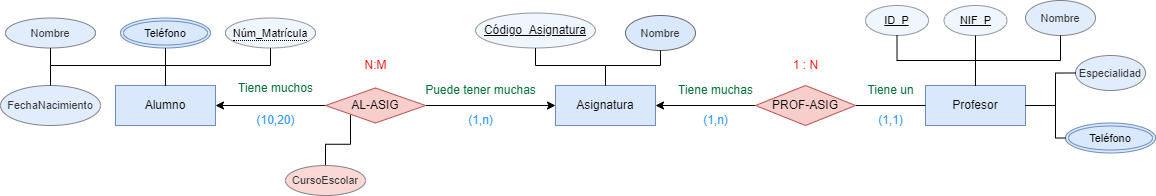

The diagram above was exported from draw.io. Its source (the exported page's mxGraphModel, read from the mxfile embedded in the PNG):
<mxGraphModel dx="1247" dy="247" grid="1" gridSize="10" guides="1" tooltips="1" connect="1" arrows="1" fold="1" page="1" pageScale="1" pageWidth="827" pageHeight="1169" math="0" shadow="0">
  <root>
    <mxCell id="0" />
    <mxCell id="1" parent="0" />
    <mxCell id="qam9-jEMJAp1P9S93s-3-6" value="Alumno" style="whiteSpace=wrap;html=1;align=center;fillColor=#dae8fc;strokeColor=#6C8EBF;" parent="1" vertex="1">
      <mxGeometry x="-50" y="270" width="100" height="40" as="geometry" />
    </mxCell>
    <mxCell id="qam9-jEMJAp1P9S93s-3-7" value="Profesor" style="whiteSpace=wrap;html=1;align=center;fillColor=#DAE8FC;strokeColor=#6C8EBF;" parent="1" vertex="1">
      <mxGeometry x="760" y="270" width="100" height="40" as="geometry" />
    </mxCell>
    <mxCell id="qam9-jEMJAp1P9S93s-3-8" value="Asignatura" style="whiteSpace=wrap;html=1;align=center;fillColor=#dae8fc;strokeColor=#6c8ebf;" parent="1" vertex="1">
      <mxGeometry x="390" y="270" width="100" height="40" as="geometry" />
    </mxCell>
    <mxCell id="qam9-jEMJAp1P9S93s-3-28" style="edgeStyle=orthogonalEdgeStyle;rounded=0;orthogonalLoop=1;jettySize=auto;html=1;entryX=0;entryY=0.5;entryDx=0;entryDy=0;" parent="1" source="qam9-jEMJAp1P9S93s-3-9" target="qam9-jEMJAp1P9S93s-3-8" edge="1">
      <mxGeometry relative="1" as="geometry" />
    </mxCell>
    <mxCell id="qam9-jEMJAp1P9S93s-3-34" style="edgeStyle=orthogonalEdgeStyle;rounded=0;orthogonalLoop=1;jettySize=auto;html=1;entryX=1;entryY=0.5;entryDx=0;entryDy=0;" parent="1" source="qam9-jEMJAp1P9S93s-3-9" target="qam9-jEMJAp1P9S93s-3-6" edge="1">
      <mxGeometry relative="1" as="geometry" />
    </mxCell>
    <mxCell id="qam9-jEMJAp1P9S93s-3-45" style="edgeStyle=orthogonalEdgeStyle;rounded=0;orthogonalLoop=1;jettySize=auto;html=1;entryX=1;entryY=0.5;entryDx=0;entryDy=0;" parent="1" source="qam9-jEMJAp1P9S93s-3-11" target="qam9-jEMJAp1P9S93s-3-8" edge="1">
      <mxGeometry relative="1" as="geometry" />
    </mxCell>
    <mxCell id="qam9-jEMJAp1P9S93s-3-46" style="edgeStyle=orthogonalEdgeStyle;rounded=0;orthogonalLoop=1;jettySize=auto;html=1;entryX=0;entryY=0.5;entryDx=0;entryDy=0;endArrow=none;endFill=0;" parent="1" source="qam9-jEMJAp1P9S93s-3-11" target="qam9-jEMJAp1P9S93s-3-7" edge="1">
      <mxGeometry relative="1" as="geometry" />
    </mxCell>
    <mxCell id="qam9-jEMJAp1P9S93s-3-12" value="&lt;span style=&quot;border-bottom: 1px dotted&quot;&gt;&lt;font style=&quot;font-size: 11px;&quot;&gt;Núm_Matrícula&lt;/font&gt;&lt;/span&gt;" style="ellipse;whiteSpace=wrap;html=1;align=center;fillColor=#DAE8FC;opacity=40;" parent="1" vertex="1">
      <mxGeometry x="60" y="202.5" width="90" height="30" as="geometry" />
    </mxCell>
    <mxCell id="qam9-jEMJAp1P9S93s-3-13" value="&lt;font style=&quot;font-size: 11px;&quot;&gt;Nombre&lt;/font&gt;" style="ellipse;whiteSpace=wrap;html=1;align=center;fillColor=#DAE8FC;fontColor=#333333;strokeColor=#666666;opacity=80;" parent="1" vertex="1">
      <mxGeometry x="-160" y="202.5" width="90" height="30" as="geometry" />
    </mxCell>
    <mxCell id="qam9-jEMJAp1P9S93s-3-14" value="&lt;font style=&quot;font-size: 11px;&quot;&gt;FechaNacimiento&lt;br&gt;&lt;/font&gt;" style="ellipse;whiteSpace=wrap;html=1;align=center;fillColor=#DAE8FC;fontColor=#333333;strokeColor=#666666;opacity=80;" parent="1" vertex="1">
      <mxGeometry x="-165" y="270" width="100" height="40" as="geometry" />
    </mxCell>
    <mxCell id="qam9-jEMJAp1P9S93s-3-16" value="&lt;font style=&quot;font-size: 11px;&quot;&gt;Teléfono&lt;/font&gt;" style="ellipse;shape=doubleEllipse;margin=3;whiteSpace=wrap;html=1;align=center;fillColor=#DAE8FC;strokeColor=#6C8EBF;" parent="1" vertex="1">
      <mxGeometry x="-45" y="202.5" width="90" height="30" as="geometry" />
    </mxCell>
    <mxCell id="qam9-jEMJAp1P9S93s-3-23" style="edgeStyle=orthogonalEdgeStyle;rounded=0;orthogonalLoop=1;jettySize=auto;html=1;entryX=0.5;entryY=1;entryDx=0;entryDy=0;endArrow=none;endFill=0;exitX=0.5;exitY=0;exitDx=0;exitDy=0;" parent="1" source="qam9-jEMJAp1P9S93s-3-6" target="qam9-jEMJAp1P9S93s-3-16" edge="1">
      <mxGeometry relative="1" as="geometry">
        <mxPoint x="160" y="180" as="sourcePoint" />
        <mxPoint x="100" y="180" as="targetPoint" />
      </mxGeometry>
    </mxCell>
    <mxCell id="qam9-jEMJAp1P9S93s-3-25" style="edgeStyle=orthogonalEdgeStyle;rounded=0;orthogonalLoop=1;jettySize=auto;html=1;entryX=0.5;entryY=0;entryDx=0;entryDy=0;endArrow=none;endFill=0;exitX=0.5;exitY=1;exitDx=0;exitDy=0;" parent="1" source="qam9-jEMJAp1P9S93s-3-12" target="qam9-jEMJAp1P9S93s-3-6" edge="1">
      <mxGeometry relative="1" as="geometry">
        <mxPoint x="180" y="200" as="sourcePoint" />
        <mxPoint x="120" y="200" as="targetPoint" />
        <Array as="points">
          <mxPoint x="105" y="250" />
          <mxPoint y="250" />
        </Array>
      </mxGeometry>
    </mxCell>
    <mxCell id="qam9-jEMJAp1P9S93s-3-35" style="edgeStyle=orthogonalEdgeStyle;rounded=0;orthogonalLoop=1;jettySize=auto;html=1;entryX=0.5;entryY=0;entryDx=0;entryDy=0;endArrow=none;endFill=0;" parent="1" target="qam9-jEMJAp1P9S93s-3-14" edge="1">
      <mxGeometry relative="1" as="geometry">
        <mxPoint y="270" as="sourcePoint" />
        <mxPoint x="-95" y="330" as="targetPoint" />
        <Array as="points">
          <mxPoint y="250" />
          <mxPoint x="-115" y="250" />
        </Array>
      </mxGeometry>
    </mxCell>
    <mxCell id="qam9-jEMJAp1P9S93s-3-37" style="edgeStyle=orthogonalEdgeStyle;rounded=0;orthogonalLoop=1;jettySize=auto;html=1;entryX=0.5;entryY=1;entryDx=0;entryDy=0;endArrow=none;endFill=0;exitX=0.5;exitY=0;exitDx=0;exitDy=0;" parent="1" source="qam9-jEMJAp1P9S93s-3-6" target="qam9-jEMJAp1P9S93s-3-13" edge="1">
      <mxGeometry relative="1" as="geometry">
        <mxPoint x="-140" y="290" as="sourcePoint" />
        <mxPoint x="-230" y="155" as="targetPoint" />
        <Array as="points">
          <mxPoint y="250" />
          <mxPoint x="-115" y="250" />
        </Array>
      </mxGeometry>
    </mxCell>
    <mxCell id="qam9-jEMJAp1P9S93s-3-39" value="&lt;font style=&quot;font-size: 11px;&quot;&gt;Nombre&lt;br&gt;&lt;/font&gt;" style="ellipse;whiteSpace=wrap;html=1;align=center;fillColor=#DAE8FC;fontColor=#333333;strokeColor=#666666;" parent="1" vertex="1">
      <mxGeometry x="460" y="200" width="70" height="35" as="geometry" />
    </mxCell>
    <mxCell id="qam9-jEMJAp1P9S93s-3-41" style="edgeStyle=orthogonalEdgeStyle;rounded=0;orthogonalLoop=1;jettySize=auto;html=1;entryX=0.5;entryY=0;entryDx=0;entryDy=0;endArrow=none;endFill=0;exitX=0.5;exitY=1;exitDx=0;exitDy=0;" parent="1" source="qam9-jEMJAp1P9S93s-3-39" target="qam9-jEMJAp1P9S93s-3-8" edge="1">
      <mxGeometry relative="1" as="geometry">
        <mxPoint x="330" y="160" as="sourcePoint" />
        <mxPoint x="375" y="200" as="targetPoint" />
        <Array as="points">
          <mxPoint x="495" y="250" />
          <mxPoint x="440" y="250" />
        </Array>
      </mxGeometry>
    </mxCell>
    <mxCell id="qam9-jEMJAp1P9S93s-3-44" style="edgeStyle=orthogonalEdgeStyle;rounded=0;orthogonalLoop=1;jettySize=auto;html=1;entryX=0.5;entryY=0;entryDx=0;entryDy=0;endArrow=none;endFill=0;" parent="1" source="qam9-jEMJAp1P9S93s-3-43" target="qam9-jEMJAp1P9S93s-3-8" edge="1">
      <mxGeometry relative="1" as="geometry">
        <Array as="points">
          <mxPoint x="370" y="250" />
          <mxPoint x="440" y="250" />
        </Array>
      </mxGeometry>
    </mxCell>
    <mxCell id="qam9-jEMJAp1P9S93s-3-43" value="Código_Asignatura" style="ellipse;whiteSpace=wrap;html=1;align=center;fontStyle=4;fillColor=#DAE8FC;opacity=40;" parent="1" vertex="1">
      <mxGeometry x="310" y="197.5" width="120" height="35" as="geometry" />
    </mxCell>
    <mxCell id="qam9-jEMJAp1P9S93s-3-53" value="&lt;font style=&quot;font-size: 11px;&quot;&gt;ID_P&lt;/font&gt;" style="ellipse;whiteSpace=wrap;html=1;align=center;fontStyle=4;fillColor=#DAE8FC;opacity=40;" parent="1" vertex="1">
      <mxGeometry x="700" y="190" width="63" height="30" as="geometry" />
    </mxCell>
    <mxCell id="qam9-jEMJAp1P9S93s-3-54" value="&lt;font style=&quot;font-size: 11px;&quot;&gt;NIF_P&lt;/font&gt;" style="ellipse;whiteSpace=wrap;html=1;align=center;fontStyle=4;fillColor=#DAE8FC;opacity=40;" parent="1" vertex="1">
      <mxGeometry x="778.5" y="190" width="63" height="30" as="geometry" />
    </mxCell>
    <mxCell id="qam9-jEMJAp1P9S93s-3-55" style="edgeStyle=orthogonalEdgeStyle;rounded=0;orthogonalLoop=1;jettySize=auto;html=1;entryX=0.5;entryY=0;entryDx=0;entryDy=0;endArrow=none;endFill=0;exitX=0.5;exitY=1;exitDx=0;exitDy=0;" parent="1" source="qam9-jEMJAp1P9S93s-3-53" target="qam9-jEMJAp1P9S93s-3-7" edge="1">
      <mxGeometry relative="1" as="geometry">
        <mxPoint x="860" y="230" as="sourcePoint" />
        <mxPoint x="800" y="195" as="targetPoint" />
      </mxGeometry>
    </mxCell>
    <mxCell id="qam9-jEMJAp1P9S93s-3-58" style="edgeStyle=orthogonalEdgeStyle;rounded=0;orthogonalLoop=1;jettySize=auto;html=1;entryX=0;entryY=1;entryDx=0;entryDy=0;endArrow=none;endFill=0;" parent="1" source="qam9-jEMJAp1P9S93s-3-57" target="qam9-jEMJAp1P9S93s-3-9" edge="1">
      <mxGeometry relative="1" as="geometry" />
    </mxCell>
    <mxCell id="qam9-jEMJAp1P9S93s-3-57" value="&lt;font style=&quot;font-size: 11px;&quot;&gt;CursoEscolar&lt;br&gt;&lt;/font&gt;" style="ellipse;whiteSpace=wrap;html=1;align=center;fillColor=#F8CECC;fontColor=#333333;strokeColor=#666666;opacity=80;" parent="1" vertex="1">
      <mxGeometry x="120" y="350" width="80" height="30" as="geometry" />
    </mxCell>
    <mxCell id="qam9-jEMJAp1P9S93s-3-60" value="&lt;font style=&quot;font-size: 11px;&quot;&gt;Nombre&lt;br&gt;&lt;/font&gt;" style="ellipse;whiteSpace=wrap;html=1;align=center;fillColor=#DAE8FC;fontColor=#333333;strokeColor=#666666;opacity=80;" parent="1" vertex="1">
      <mxGeometry x="860" y="185" width="70" height="35" as="geometry" />
    </mxCell>
    <mxCell id="qam9-jEMJAp1P9S93s-3-61" value="&lt;font style=&quot;font-size: 11px;&quot;&gt;Especialidad&lt;br&gt;&lt;/font&gt;" style="ellipse;whiteSpace=wrap;html=1;align=center;fillColor=#DAE8FC;fontColor=#333333;strokeColor=#666666;opacity=80;" parent="1" vertex="1">
      <mxGeometry x="910" y="240" width="70" height="35" as="geometry" />
    </mxCell>
    <mxCell id="qam9-jEMJAp1P9S93s-3-62" value="&lt;font style=&quot;font-size: 11px;&quot;&gt;Teléfono&lt;/font&gt;" style="ellipse;shape=doubleEllipse;margin=3;whiteSpace=wrap;html=1;align=center;fillColor=#DAE8FC;strokeColor=#6C8EBF;" parent="1" vertex="1">
      <mxGeometry x="900" y="307.5" width="90" height="30" as="geometry" />
    </mxCell>
    <mxCell id="qam9-jEMJAp1P9S93s-3-64" style="edgeStyle=orthogonalEdgeStyle;rounded=0;orthogonalLoop=1;jettySize=auto;html=1;entryX=0.5;entryY=0;entryDx=0;entryDy=0;endArrow=none;endFill=0;exitX=0.5;exitY=1;exitDx=0;exitDy=0;" parent="1" source="qam9-jEMJAp1P9S93s-3-60" target="qam9-jEMJAp1P9S93s-3-7" edge="1">
      <mxGeometry relative="1" as="geometry">
        <mxPoint x="996.5" y="110" as="sourcePoint" />
        <mxPoint x="1019.5" y="160" as="targetPoint" />
      </mxGeometry>
    </mxCell>
    <mxCell id="qam9-jEMJAp1P9S93s-3-65" style="edgeStyle=orthogonalEdgeStyle;rounded=0;orthogonalLoop=1;jettySize=auto;html=1;entryX=1;entryY=0.5;entryDx=0;entryDy=0;endArrow=none;endFill=0;exitX=0;exitY=0.5;exitDx=0;exitDy=0;" parent="1" source="qam9-jEMJAp1P9S93s-3-61" target="qam9-jEMJAp1P9S93s-3-7" edge="1">
      <mxGeometry relative="1" as="geometry">
        <mxPoint x="980" y="335" as="sourcePoint" />
        <mxPoint x="920" y="367" as="targetPoint" />
        <Array as="points">
          <mxPoint x="890" y="258" />
          <mxPoint x="890" y="290" />
        </Array>
      </mxGeometry>
    </mxCell>
    <mxCell id="qam9-jEMJAp1P9S93s-3-66" style="edgeStyle=orthogonalEdgeStyle;rounded=0;orthogonalLoop=1;jettySize=auto;html=1;entryX=0;entryY=0.5;entryDx=0;entryDy=0;endArrow=none;endFill=0;exitX=1;exitY=0.5;exitDx=0;exitDy=0;" parent="1" source="qam9-jEMJAp1P9S93s-3-7" target="qam9-jEMJAp1P9S93s-3-62" edge="1">
      <mxGeometry relative="1" as="geometry">
        <mxPoint x="810" y="360" as="sourcePoint" />
        <mxPoint x="960" y="412" as="targetPoint" />
        <Array as="points">
          <mxPoint x="890" y="290" />
          <mxPoint x="890" y="322" />
        </Array>
      </mxGeometry>
    </mxCell>
    <mxCell id="qam9-jEMJAp1P9S93s-3-68" style="edgeStyle=orthogonalEdgeStyle;rounded=0;orthogonalLoop=1;jettySize=auto;html=1;endArrow=none;endFill=0;exitX=0.5;exitY=1;exitDx=0;exitDy=0;" parent="1" source="qam9-jEMJAp1P9S93s-3-54" edge="1">
      <mxGeometry relative="1" as="geometry">
        <mxPoint x="1030" y="288" as="sourcePoint" />
        <mxPoint x="810" y="270" as="targetPoint" />
        <Array as="points">
          <mxPoint x="872" y="245" />
          <mxPoint x="810" y="245" />
          <mxPoint x="810" y="270" />
        </Array>
      </mxGeometry>
    </mxCell>
    <mxCell id="qam9-jEMJAp1P9S93s-3-72" value="" style="group" parent="1" connectable="0" vertex="1">
      <mxGeometry x="500" y="260" width="100" height="60" as="geometry" />
    </mxCell>
    <mxCell id="qam9-jEMJAp1P9S93s-3-47" value="&lt;font color=&quot;#006e37&quot;&gt;Tiene muchas&lt;/font&gt;" style="text;html=1;align=center;verticalAlign=middle;resizable=0;points=[];autosize=1;strokeColor=none;fillColor=none;" parent="qam9-jEMJAp1P9S93s-3-72" vertex="1">
      <mxGeometry width="100" height="30" as="geometry" />
    </mxCell>
    <mxCell id="qam9-jEMJAp1P9S93s-3-50" value="&lt;font color=&quot;#3399ff&quot;&gt;(1,n)&lt;/font&gt;" style="text;html=1;align=center;verticalAlign=middle;resizable=0;points=[];autosize=1;strokeColor=none;fillColor=none;" parent="qam9-jEMJAp1P9S93s-3-72" vertex="1">
      <mxGeometry x="25" y="30" width="50" height="30" as="geometry" />
    </mxCell>
    <mxCell id="qam9-jEMJAp1P9S93s-3-73" value="" style="group" parent="1" connectable="0" vertex="1">
      <mxGeometry x="690" y="260" width="70" height="60" as="geometry" />
    </mxCell>
    <mxCell id="qam9-jEMJAp1P9S93s-3-48" value="&lt;font color=&quot;#006e37&quot;&gt;Tiene un&lt;/font&gt;" style="text;html=1;align=center;verticalAlign=middle;resizable=0;points=[];autosize=1;strokeColor=none;fillColor=none;" parent="qam9-jEMJAp1P9S93s-3-73" vertex="1">
      <mxGeometry width="70" height="30" as="geometry" />
    </mxCell>
    <mxCell id="qam9-jEMJAp1P9S93s-3-51" value="&lt;font color=&quot;#3399ff&quot;&gt;(1,1)&lt;/font&gt;" style="text;html=1;align=center;verticalAlign=middle;resizable=0;points=[];autosize=1;strokeColor=none;fillColor=none;" parent="qam9-jEMJAp1P9S93s-3-73" vertex="1">
      <mxGeometry x="10" y="30" width="50" height="30" as="geometry" />
    </mxCell>
    <mxCell id="qam9-jEMJAp1P9S93s-3-74" value="" style="group" parent="1" connectable="0" vertex="1">
      <mxGeometry x="590" y="235" width="100" height="75" as="geometry" />
    </mxCell>
    <mxCell id="qam9-jEMJAp1P9S93s-3-11" value="PROF-ASIG" style="shape=rhombus;perimeter=rhombusPerimeter;whiteSpace=wrap;html=1;align=center;fillColor=#f8cecc;strokeColor=#b85450;" parent="qam9-jEMJAp1P9S93s-3-74" vertex="1">
      <mxGeometry y="35" width="100" height="40" as="geometry" />
    </mxCell>
    <mxCell id="qam9-jEMJAp1P9S93s-3-49" value="&lt;font color=&quot;#ff0000&quot;&gt;1 : N&lt;/font&gt;" style="text;html=1;align=center;verticalAlign=middle;resizable=0;points=[];autosize=1;strokeColor=none;fillColor=none;" parent="qam9-jEMJAp1P9S93s-3-74" vertex="1">
      <mxGeometry x="25" width="50" height="30" as="geometry" />
    </mxCell>
    <mxCell id="qam9-jEMJAp1P9S93s-3-75" value="" style="group" parent="1" connectable="0" vertex="1">
      <mxGeometry x="60" y="257.5" width="100" height="62.5" as="geometry" />
    </mxCell>
    <mxCell id="qam9-jEMJAp1P9S93s-3-29" value="&lt;font color=&quot;#3399ff&quot;&gt;(10,20)&lt;/font&gt;" style="text;html=1;align=center;verticalAlign=middle;resizable=0;points=[];autosize=1;strokeColor=none;fillColor=none;" parent="qam9-jEMJAp1P9S93s-3-75" vertex="1">
      <mxGeometry x="20" y="32.5" width="60" height="30" as="geometry" />
    </mxCell>
    <mxCell id="qam9-jEMJAp1P9S93s-3-36" value="&lt;font color=&quot;#006e37&quot;&gt;Tiene muchos&lt;/font&gt;" style="text;html=1;align=center;verticalAlign=middle;resizable=0;points=[];autosize=1;strokeColor=none;fillColor=none;" parent="qam9-jEMJAp1P9S93s-3-75" vertex="1">
      <mxGeometry width="100" height="30" as="geometry" />
    </mxCell>
    <mxCell id="qam9-jEMJAp1P9S93s-3-76" value="" style="group" parent="1" connectable="0" vertex="1">
      <mxGeometry x="250" y="260" width="130" height="60" as="geometry" />
    </mxCell>
    <mxCell id="qam9-jEMJAp1P9S93s-3-30" value="&lt;font color=&quot;#3399ff&quot;&gt;(1,n)&lt;/font&gt;" style="text;html=1;align=center;verticalAlign=middle;resizable=0;points=[];autosize=1;strokeColor=none;fillColor=none;" parent="qam9-jEMJAp1P9S93s-3-76" vertex="1">
      <mxGeometry x="40" y="30" width="50" height="30" as="geometry" />
    </mxCell>
    <mxCell id="qam9-jEMJAp1P9S93s-3-31" value="&lt;font color=&quot;#006e37&quot;&gt;Puede tener muchas&lt;/font&gt;" style="text;html=1;align=center;verticalAlign=middle;resizable=0;points=[];autosize=1;strokeColor=none;fillColor=none;" parent="qam9-jEMJAp1P9S93s-3-76" vertex="1">
      <mxGeometry width="130" height="30" as="geometry" />
    </mxCell>
    <mxCell id="qam9-jEMJAp1P9S93s-3-77" value="" style="group" parent="1" connectable="0" vertex="1">
      <mxGeometry x="160" y="235" width="100" height="72.5" as="geometry" />
    </mxCell>
    <mxCell id="qam9-jEMJAp1P9S93s-3-9" value="AL-ASIG" style="shape=rhombus;perimeter=rhombusPerimeter;whiteSpace=wrap;html=1;align=center;fillColor=#F8CECC;strokeColor=#b85450;" parent="qam9-jEMJAp1P9S93s-3-77" vertex="1">
      <mxGeometry y="37.5" width="100" height="35" as="geometry" />
    </mxCell>
    <mxCell id="qam9-jEMJAp1P9S93s-3-38" value="&lt;font color=&quot;#ff0000&quot;&gt;N:M&lt;br&gt;&lt;/font&gt;" style="text;html=1;align=center;verticalAlign=middle;resizable=0;points=[];autosize=1;strokeColor=none;fillColor=none;" parent="qam9-jEMJAp1P9S93s-3-77" vertex="1">
      <mxGeometry x="25" width="50" height="30" as="geometry" />
    </mxCell>
  </root>
</mxGraphModel>